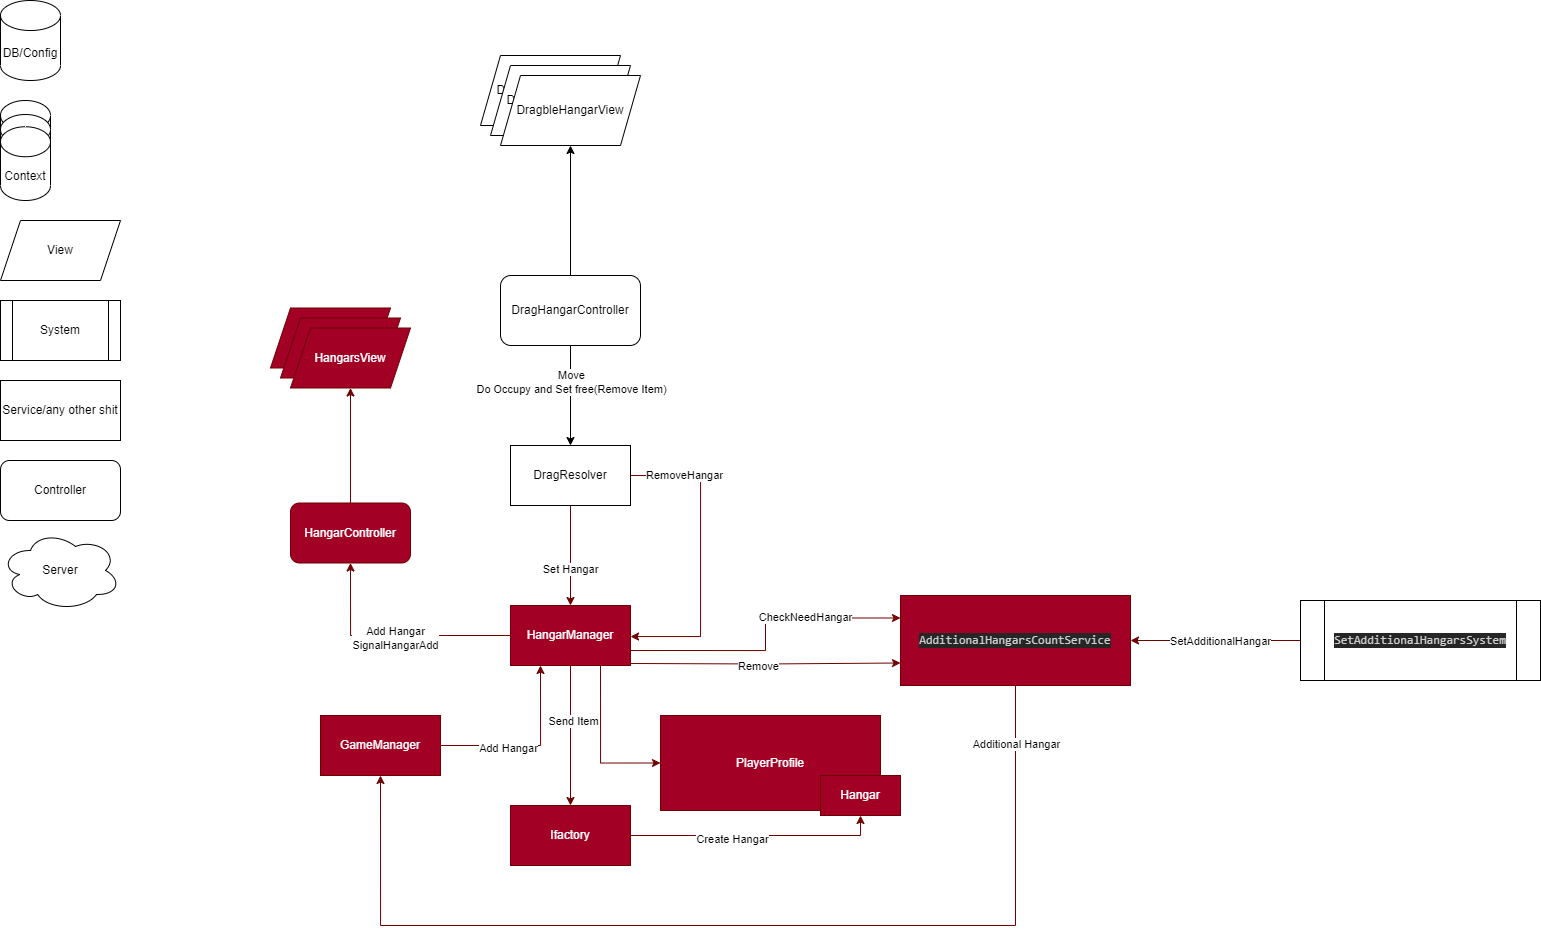

The diagram above was exported from draw.io. Its source (the exported page's mxGraphModel, read from the mxfile embedded in the PNG):
<mxGraphModel dx="781" dy="691" grid="1" gridSize="10" guides="1" tooltips="1" connect="1" arrows="1" fold="1" page="1" pageScale="1" pageWidth="827" pageHeight="1169" math="0" shadow="0">
  <root>
    <mxCell id="0" />
    <mxCell id="1" parent="0" />
    <mxCell id="lc9KSld4UvBEPFarXJTJ-1" value="PlayerProfile" style="rounded=0;whiteSpace=wrap;html=1;fillColor=#a20025;fontColor=#ffffff;strokeColor=#6F0000;" parent="1" vertex="1">
      <mxGeometry x="680" y="735" width="220" height="95" as="geometry" />
    </mxCell>
    <mxCell id="u2O9lna-58rF0nCXIizp-1" value="DB/Config" style="shape=cylinder3;whiteSpace=wrap;html=1;boundedLbl=1;backgroundOutline=1;size=15;" parent="1" vertex="1">
      <mxGeometry x="20" y="20" width="60" height="80" as="geometry" />
    </mxCell>
    <mxCell id="u2O9lna-58rF0nCXIizp-2" value="" style="group" parent="1" connectable="0" vertex="1">
      <mxGeometry x="20" y="120" width="50" height="100" as="geometry" />
    </mxCell>
    <mxCell id="u2O9lna-58rF0nCXIizp-3" value="" style="shape=cylinder3;whiteSpace=wrap;html=1;boundedLbl=1;backgroundOutline=1;size=15;" parent="u2O9lna-58rF0nCXIizp-2" vertex="1">
      <mxGeometry width="50" height="56" as="geometry" />
    </mxCell>
    <mxCell id="u2O9lna-58rF0nCXIizp-4" value="" style="shape=cylinder3;whiteSpace=wrap;html=1;boundedLbl=1;backgroundOutline=1;size=15;" parent="u2O9lna-58rF0nCXIizp-2" vertex="1">
      <mxGeometry y="14" width="50" height="56" as="geometry" />
    </mxCell>
    <mxCell id="u2O9lna-58rF0nCXIizp-5" value="Context" style="shape=cylinder3;whiteSpace=wrap;html=1;boundedLbl=1;backgroundOutline=1;size=15;" parent="u2O9lna-58rF0nCXIizp-2" vertex="1">
      <mxGeometry y="26.25" width="50" height="73.75" as="geometry" />
    </mxCell>
    <mxCell id="u2O9lna-58rF0nCXIizp-6" value="View" style="shape=parallelogram;perimeter=parallelogramPerimeter;whiteSpace=wrap;html=1;fixedSize=1;" parent="1" vertex="1">
      <mxGeometry x="20" y="240" width="120" height="60" as="geometry" />
    </mxCell>
    <mxCell id="u2O9lna-58rF0nCXIizp-7" value="System" style="shape=process;whiteSpace=wrap;html=1;backgroundOutline=1;" parent="1" vertex="1">
      <mxGeometry x="20" y="320" width="120" height="60" as="geometry" />
    </mxCell>
    <mxCell id="u2O9lna-58rF0nCXIizp-8" value="Service/any other shit" style="rounded=0;whiteSpace=wrap;html=1;" parent="1" vertex="1">
      <mxGeometry x="20" y="400" width="120" height="60" as="geometry" />
    </mxCell>
    <mxCell id="u2O9lna-58rF0nCXIizp-9" value="Controller" style="rounded=1;whiteSpace=wrap;html=1;" parent="1" vertex="1">
      <mxGeometry x="20" y="480" width="120" height="60" as="geometry" />
    </mxCell>
    <mxCell id="u2O9lna-58rF0nCXIizp-10" value="Server" style="ellipse;shape=cloud;whiteSpace=wrap;html=1;" parent="1" vertex="1">
      <mxGeometry x="20" y="550" width="120" height="80" as="geometry" />
    </mxCell>
    <mxCell id="2k9Ve6vD45kHFvdi_cXD-5" style="edgeStyle=orthogonalEdgeStyle;rounded=0;orthogonalLoop=1;jettySize=auto;html=1;entryX=0.5;entryY=0;entryDx=0;entryDy=0;" parent="1" source="2k9Ve6vD45kHFvdi_cXD-3" target="2k9Ve6vD45kHFvdi_cXD-4" edge="1">
      <mxGeometry relative="1" as="geometry" />
    </mxCell>
    <mxCell id="BJZzTU-m6R0lBtiID4J6-17" value="Move&lt;br&gt;Do Occupy and Set free(Remove Item)" style="edgeLabel;html=1;align=center;verticalAlign=middle;resizable=0;points=[];" parent="2k9Ve6vD45kHFvdi_cXD-5" connectable="0" vertex="1">
      <mxGeometry x="-0.2617" relative="1" as="geometry">
        <mxPoint as="offset" />
      </mxGeometry>
    </mxCell>
    <mxCell id="Z8Oszd6WcjRbHORafl6k-1" style="edgeStyle=orthogonalEdgeStyle;rounded=0;orthogonalLoop=1;jettySize=auto;html=1;entryX=0.5;entryY=1;entryDx=0;entryDy=0;" parent="1" source="2k9Ve6vD45kHFvdi_cXD-3" target="2k9Ve6vD45kHFvdi_cXD-16" edge="1">
      <mxGeometry relative="1" as="geometry" />
    </mxCell>
    <mxCell id="2k9Ve6vD45kHFvdi_cXD-3" value="DragHangarController" style="rounded=1;whiteSpace=wrap;html=1;" parent="1" vertex="1">
      <mxGeometry x="520" y="295" width="140" height="70" as="geometry" />
    </mxCell>
    <mxCell id="2k9Ve6vD45kHFvdi_cXD-7" style="edgeStyle=orthogonalEdgeStyle;rounded=0;orthogonalLoop=1;jettySize=auto;html=1;fillColor=#a20025;strokeColor=#6F0000;" parent="1" source="2k9Ve6vD45kHFvdi_cXD-4" target="2k9Ve6vD45kHFvdi_cXD-6" edge="1">
      <mxGeometry relative="1" as="geometry" />
    </mxCell>
    <mxCell id="2k9Ve6vD45kHFvdi_cXD-8" value="Set Hangar" style="edgeLabel;html=1;align=center;verticalAlign=middle;resizable=0;points=[];" parent="2k9Ve6vD45kHFvdi_cXD-7" connectable="0" vertex="1">
      <mxGeometry x="0.27" y="-1" relative="1" as="geometry">
        <mxPoint as="offset" />
      </mxGeometry>
    </mxCell>
    <mxCell id="zUQSOUAifdzJWuoVOGly-1" style="edgeStyle=orthogonalEdgeStyle;rounded=0;orthogonalLoop=1;jettySize=auto;html=1;entryX=1;entryY=0.5;entryDx=0;entryDy=0;fillColor=#a20025;strokeColor=#6F0000;" parent="1" source="2k9Ve6vD45kHFvdi_cXD-4" target="2k9Ve6vD45kHFvdi_cXD-6" edge="1">
      <mxGeometry relative="1" as="geometry">
        <Array as="points">
          <mxPoint x="720" y="495" />
          <mxPoint x="720" y="656" />
        </Array>
      </mxGeometry>
    </mxCell>
    <mxCell id="zUQSOUAifdzJWuoVOGly-2" value="RemoveHangar" style="edgeLabel;html=1;align=center;verticalAlign=middle;resizable=0;points=[];" parent="zUQSOUAifdzJWuoVOGly-1" connectable="0" vertex="1">
      <mxGeometry x="-0.6496" y="1" relative="1" as="geometry">
        <mxPoint as="offset" />
      </mxGeometry>
    </mxCell>
    <mxCell id="2k9Ve6vD45kHFvdi_cXD-4" value="DragResolver" style="rounded=0;whiteSpace=wrap;html=1;" parent="1" vertex="1">
      <mxGeometry x="530" y="465" width="120" height="60" as="geometry" />
    </mxCell>
    <mxCell id="2k9Ve6vD45kHFvdi_cXD-11" style="edgeStyle=orthogonalEdgeStyle;rounded=0;orthogonalLoop=1;jettySize=auto;html=1;fillColor=#a20025;strokeColor=#6F0000;" parent="1" source="2k9Ve6vD45kHFvdi_cXD-6" target="2k9Ve6vD45kHFvdi_cXD-10" edge="1">
      <mxGeometry relative="1" as="geometry" />
    </mxCell>
    <mxCell id="2k9Ve6vD45kHFvdi_cXD-12" value="Send Item" style="edgeLabel;html=1;align=center;verticalAlign=middle;resizable=0;points=[];" parent="2k9Ve6vD45kHFvdi_cXD-11" connectable="0" vertex="1">
      <mxGeometry x="-0.2057" y="2" relative="1" as="geometry">
        <mxPoint as="offset" />
      </mxGeometry>
    </mxCell>
    <mxCell id="mEumLLdpR_0BZLxwdqbU-2" style="edgeStyle=orthogonalEdgeStyle;rounded=0;orthogonalLoop=1;jettySize=auto;html=1;entryX=0;entryY=0.75;entryDx=0;entryDy=0;fillColor=#a20025;strokeColor=#6F0000;" parent="1" target="mEumLLdpR_0BZLxwdqbU-1" edge="1">
      <mxGeometry relative="1" as="geometry">
        <mxPoint x="650" y="683" as="sourcePoint" />
      </mxGeometry>
    </mxCell>
    <mxCell id="mEumLLdpR_0BZLxwdqbU-3" value="Remove" style="edgeLabel;html=1;align=center;verticalAlign=middle;resizable=0;points=[];" parent="mEumLLdpR_0BZLxwdqbU-2" connectable="0" vertex="1">
      <mxGeometry x="-0.053" y="-2" relative="1" as="geometry">
        <mxPoint x="-1" as="offset" />
      </mxGeometry>
    </mxCell>
    <mxCell id="BJZzTU-m6R0lBtiID4J6-12" style="edgeStyle=orthogonalEdgeStyle;rounded=0;orthogonalLoop=1;jettySize=auto;html=1;exitX=1;exitY=0.75;exitDx=0;exitDy=0;entryX=0;entryY=0.25;entryDx=0;entryDy=0;fillColor=#a20025;strokeColor=#6F0000;" parent="1" source="2k9Ve6vD45kHFvdi_cXD-6" target="mEumLLdpR_0BZLxwdqbU-1" edge="1">
      <mxGeometry relative="1" as="geometry" />
    </mxCell>
    <mxCell id="BJZzTU-m6R0lBtiID4J6-13" value="CheckNeedHangar" style="edgeLabel;html=1;align=center;verticalAlign=middle;resizable=0;points=[];" parent="BJZzTU-m6R0lBtiID4J6-12" connectable="0" vertex="1">
      <mxGeometry x="0.3653" y="1" relative="1" as="geometry">
        <mxPoint as="offset" />
      </mxGeometry>
    </mxCell>
    <mxCell id="lc9KSld4UvBEPFarXJTJ-3" style="edgeStyle=orthogonalEdgeStyle;rounded=0;orthogonalLoop=1;jettySize=auto;html=1;exitX=0.75;exitY=1;exitDx=0;exitDy=0;entryX=0;entryY=0.5;entryDx=0;entryDy=0;fillColor=#a20025;strokeColor=#6F0000;" parent="1" source="2k9Ve6vD45kHFvdi_cXD-6" target="lc9KSld4UvBEPFarXJTJ-1" edge="1">
      <mxGeometry relative="1" as="geometry" />
    </mxCell>
    <mxCell id="2k9Ve6vD45kHFvdi_cXD-6" value="HangarManager" style="rounded=0;whiteSpace=wrap;html=1;fillColor=#a20025;fontColor=#ffffff;strokeColor=#6F0000;" parent="1" vertex="1">
      <mxGeometry x="530" y="625" width="120" height="60" as="geometry" />
    </mxCell>
    <mxCell id="BJZzTU-m6R0lBtiID4J6-6" style="edgeStyle=orthogonalEdgeStyle;rounded=0;orthogonalLoop=1;jettySize=auto;html=1;entryX=0.5;entryY=1;entryDx=0;entryDy=0;fillColor=#a20025;strokeColor=#6F0000;" parent="1" source="2k9Ve6vD45kHFvdi_cXD-10" target="BJZzTU-m6R0lBtiID4J6-8" edge="1">
      <mxGeometry relative="1" as="geometry">
        <Array as="points">
          <mxPoint x="880" y="855" />
        </Array>
      </mxGeometry>
    </mxCell>
    <mxCell id="BJZzTU-m6R0lBtiID4J6-7" value="Create Hangar" style="edgeLabel;html=1;align=center;verticalAlign=middle;resizable=0;points=[];" parent="BJZzTU-m6R0lBtiID4J6-6" connectable="0" vertex="1">
      <mxGeometry x="-0.1932" y="-3" relative="1" as="geometry">
        <mxPoint as="offset" />
      </mxGeometry>
    </mxCell>
    <mxCell id="2k9Ve6vD45kHFvdi_cXD-10" value="Ifactory" style="rounded=0;whiteSpace=wrap;html=1;fillColor=#a20025;fontColor=#ffffff;strokeColor=#6F0000;" parent="1" vertex="1">
      <mxGeometry x="530" y="825" width="120" height="60" as="geometry" />
    </mxCell>
    <mxCell id="2k9Ve6vD45kHFvdi_cXD-14" value="DragbleHangarView" style="shape=parallelogram;perimeter=parallelogramPerimeter;whiteSpace=wrap;html=1;fixedSize=1;" parent="1" vertex="1">
      <mxGeometry x="500" y="75" width="140" height="70" as="geometry" />
    </mxCell>
    <mxCell id="2k9Ve6vD45kHFvdi_cXD-15" value="DragbleHangarView" style="shape=parallelogram;perimeter=parallelogramPerimeter;whiteSpace=wrap;html=1;fixedSize=1;" parent="1" vertex="1">
      <mxGeometry x="510" y="85" width="140" height="70" as="geometry" />
    </mxCell>
    <mxCell id="2k9Ve6vD45kHFvdi_cXD-16" value="DragbleHangarView" style="shape=parallelogram;perimeter=parallelogramPerimeter;whiteSpace=wrap;html=1;fixedSize=1;" parent="1" vertex="1">
      <mxGeometry x="520" y="95" width="140" height="70" as="geometry" />
    </mxCell>
    <mxCell id="BJZzTU-m6R0lBtiID4J6-10" style="edgeStyle=orthogonalEdgeStyle;rounded=0;orthogonalLoop=1;jettySize=auto;html=1;entryX=0.5;entryY=1;entryDx=0;entryDy=0;fillColor=#a20025;strokeColor=#6F0000;" parent="1" source="mEumLLdpR_0BZLxwdqbU-1" target="BJZzTU-m6R0lBtiID4J6-2" edge="1">
      <mxGeometry relative="1" as="geometry">
        <Array as="points">
          <mxPoint x="1035" y="945" />
          <mxPoint x="400" y="945" />
        </Array>
      </mxGeometry>
    </mxCell>
    <mxCell id="BJZzTU-m6R0lBtiID4J6-11" value="Additional Hangar" style="edgeLabel;html=1;align=center;verticalAlign=middle;resizable=0;points=[];" parent="BJZzTU-m6R0lBtiID4J6-10" connectable="0" vertex="1">
      <mxGeometry x="-0.8859" y="-1" relative="1" as="geometry">
        <mxPoint x="1" as="offset" />
      </mxGeometry>
    </mxCell>
    <mxCell id="mEumLLdpR_0BZLxwdqbU-1" value="&lt;pre style=&quot;background-color:#262626;color:#d0d0d0;font-family:'JetBrains Mono',monospace;font-size:9,8pt;&quot;&gt;AdditionalHangarsCountService&lt;/pre&gt;" style="rounded=0;whiteSpace=wrap;html=1;fillColor=#a20025;fontColor=#ffffff;strokeColor=#6F0000;" parent="1" vertex="1">
      <mxGeometry x="920" y="615" width="230" height="90" as="geometry" />
    </mxCell>
    <mxCell id="mEumLLdpR_0BZLxwdqbU-10" style="edgeStyle=orthogonalEdgeStyle;rounded=0;orthogonalLoop=1;jettySize=auto;html=1;entryX=0.5;entryY=1;entryDx=0;entryDy=0;exitX=0;exitY=0.5;exitDx=0;exitDy=0;fillColor=#a20025;strokeColor=#6F0000;" parent="1" source="2k9Ve6vD45kHFvdi_cXD-6" target="mEumLLdpR_0BZLxwdqbU-5" edge="1">
      <mxGeometry relative="1" as="geometry">
        <Array as="points">
          <mxPoint x="370" y="655" />
        </Array>
      </mxGeometry>
    </mxCell>
    <mxCell id="mEumLLdpR_0BZLxwdqbU-11" value="Add Hangar&lt;br&gt;SignalHangarAdd" style="edgeLabel;html=1;align=center;verticalAlign=middle;resizable=0;points=[];" parent="mEumLLdpR_0BZLxwdqbU-10" connectable="0" vertex="1">
      <mxGeometry x="-0.0131" y="2" relative="1" as="geometry">
        <mxPoint x="-1" as="offset" />
      </mxGeometry>
    </mxCell>
    <mxCell id="BJZzTU-m6R0lBtiID4J6-1" style="edgeStyle=orthogonalEdgeStyle;rounded=0;orthogonalLoop=1;jettySize=auto;html=1;entryX=0.5;entryY=1;entryDx=0;entryDy=0;fillColor=#a20025;strokeColor=#6F0000;" parent="1" source="mEumLLdpR_0BZLxwdqbU-5" target="mEumLLdpR_0BZLxwdqbU-8" edge="1">
      <mxGeometry relative="1" as="geometry" />
    </mxCell>
    <mxCell id="mEumLLdpR_0BZLxwdqbU-5" value="HangarController" style="rounded=1;whiteSpace=wrap;html=1;fillColor=#a20025;fontColor=#ffffff;strokeColor=#6F0000;" parent="1" vertex="1">
      <mxGeometry x="310" y="522.5" width="120" height="60" as="geometry" />
    </mxCell>
    <mxCell id="mEumLLdpR_0BZLxwdqbU-6" value="HangarsView" style="shape=parallelogram;perimeter=parallelogramPerimeter;whiteSpace=wrap;html=1;fixedSize=1;fillColor=#a20025;fontColor=#ffffff;strokeColor=#6F0000;" parent="1" vertex="1">
      <mxGeometry x="290" y="327.5" width="120" height="60" as="geometry" />
    </mxCell>
    <mxCell id="mEumLLdpR_0BZLxwdqbU-7" value="HangarsView" style="shape=parallelogram;perimeter=parallelogramPerimeter;whiteSpace=wrap;html=1;fixedSize=1;fillColor=#a20025;fontColor=#ffffff;strokeColor=#6F0000;" parent="1" vertex="1">
      <mxGeometry x="300" y="337.5" width="120" height="60" as="geometry" />
    </mxCell>
    <mxCell id="mEumLLdpR_0BZLxwdqbU-8" value="HangarsView" style="shape=parallelogram;perimeter=parallelogramPerimeter;whiteSpace=wrap;html=1;fixedSize=1;fillColor=#a20025;fontColor=#ffffff;strokeColor=#6F0000;" parent="1" vertex="1">
      <mxGeometry x="310" y="347.5" width="120" height="60" as="geometry" />
    </mxCell>
    <mxCell id="BJZzTU-m6R0lBtiID4J6-3" style="edgeStyle=orthogonalEdgeStyle;rounded=0;orthogonalLoop=1;jettySize=auto;html=1;entryX=0.25;entryY=1;entryDx=0;entryDy=0;fillColor=#a20025;strokeColor=#6F0000;" parent="1" source="BJZzTU-m6R0lBtiID4J6-2" target="2k9Ve6vD45kHFvdi_cXD-6" edge="1">
      <mxGeometry relative="1" as="geometry">
        <Array as="points">
          <mxPoint x="560" y="765" />
        </Array>
      </mxGeometry>
    </mxCell>
    <mxCell id="BJZzTU-m6R0lBtiID4J6-4" value="Add Hangar" style="edgeLabel;html=1;align=center;verticalAlign=middle;resizable=0;points=[];" parent="BJZzTU-m6R0lBtiID4J6-3" connectable="0" vertex="1">
      <mxGeometry x="-0.255" y="-2" relative="1" as="geometry">
        <mxPoint as="offset" />
      </mxGeometry>
    </mxCell>
    <mxCell id="BJZzTU-m6R0lBtiID4J6-2" value="GameManager" style="rounded=0;whiteSpace=wrap;html=1;fillColor=#a20025;fontColor=#ffffff;strokeColor=#6F0000;" parent="1" vertex="1">
      <mxGeometry x="340" y="735" width="120" height="60" as="geometry" />
    </mxCell>
    <mxCell id="BJZzTU-m6R0lBtiID4J6-8" value="Hangar" style="rounded=0;whiteSpace=wrap;html=1;fillColor=#a20025;fontColor=#ffffff;strokeColor=#6F0000;" parent="1" vertex="1">
      <mxGeometry x="840" y="795" width="80" height="40" as="geometry" />
    </mxCell>
    <mxCell id="BJZzTU-m6R0lBtiID4J6-15" style="edgeStyle=orthogonalEdgeStyle;rounded=0;orthogonalLoop=1;jettySize=auto;html=1;entryX=1;entryY=0.5;entryDx=0;entryDy=0;fillColor=#a20025;strokeColor=#6F0000;" parent="1" source="BJZzTU-m6R0lBtiID4J6-14" target="mEumLLdpR_0BZLxwdqbU-1" edge="1">
      <mxGeometry relative="1" as="geometry" />
    </mxCell>
    <mxCell id="BJZzTU-m6R0lBtiID4J6-16" value="SetAdditionalHangar" style="edgeLabel;html=1;align=center;verticalAlign=middle;resizable=0;points=[];" parent="BJZzTU-m6R0lBtiID4J6-15" connectable="0" vertex="1">
      <mxGeometry x="0.1882" y="-3" relative="1" as="geometry">
        <mxPoint x="21" y="3" as="offset" />
      </mxGeometry>
    </mxCell>
    <mxCell id="BJZzTU-m6R0lBtiID4J6-14" value="&lt;pre style=&quot;background-color:#262626;color:#d0d0d0;font-family:'JetBrains Mono',monospace;font-size:9,8pt;&quot;&gt;SetAdditionalHangarsSystem&lt;/pre&gt;" style="shape=process;whiteSpace=wrap;html=1;backgroundOutline=1;" parent="1" vertex="1">
      <mxGeometry x="1320" y="620" width="240" height="80" as="geometry" />
    </mxCell>
  </root>
</mxGraphModel>